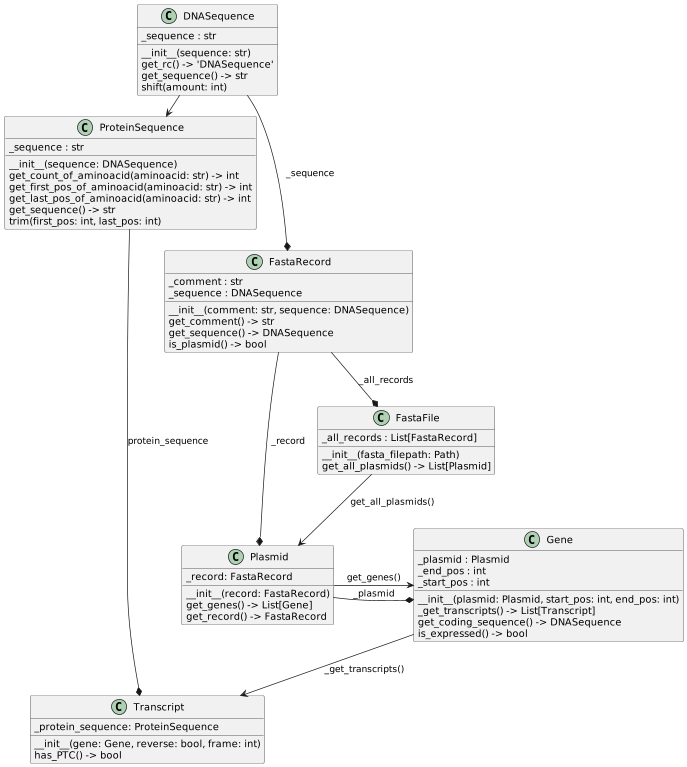

The diagram above was rendered by PlantUML. Its source (embedded in the PNG):
@startuml classes
set namespaceSeparator none

class "DNASequence" as src.DNASequence.DNASequence {
  _sequence : str
  __init__(sequence: str)
  get_rc() -> 'DNASequence'
  get_sequence() -> str
  shift(amount: int)
}
class "FastaFile" as FastaFile.FastaFile {
  _all_records : List[FastaRecord]
  __init__(fasta_filepath: Path)
  get_all_plasmids() -> List[Plasmid]
}

class "FastaRecord" as src.FastaRecord.FastaRecord {
  _comment : str
  _sequence : DNASequence
  __init__(comment: str, sequence: DNASequence)
  get_comment() -> str
  get_sequence() -> DNASequence
  is_plasmid() -> bool
}
class "Gene" as Gene.Gene {
  _plasmid : Plasmid
  _end_pos : int
  _start_pos : int
  __init__(plasmid: Plasmid, start_pos: int, end_pos: int)
  _get_transcripts() -> List[Transcript]
  get_coding_sequence() -> DNASequence
  is_expressed() -> bool
}

class "Plasmid" as Plasmid.Plasmid {
  _record: FastaRecord
  __init__(record: FastaRecord)
  get_genes() -> List[Gene]
  get_record() -> FastaRecord
}

class "ProteinSequence" as src.ProteinSequence.ProteinSequence {
  _sequence : str
  __init__(sequence: DNASequence)
  get_count_of_aminoacid(aminoacid: str) -> int
  get_first_pos_of_aminoacid(aminoacid: str) -> int
  get_last_pos_of_aminoacid(aminoacid: str) -> int
  get_sequence() -> str
  trim(first_pos: int, last_pos: int)
}
class "Transcript" as Transcript.Transcript {
  _protein_sequence: ProteinSequence
  __init__(gene: Gene, reverse: bool, frame: int)
  has_PTC() -> bool
}

src.DNASequence.DNASequence --* src.FastaRecord.FastaRecord : _sequence
src.DNASequence.DNASequence -> src.ProteinSequence.ProteinSequence : constructor
Plasmid.Plasmid --* Gene.Gene : _plasmid
Plasmid.Plasmid -> Gene.Gene : get_genes()
src.FastaRecord.FastaRecord --* Plasmid.Plasmid : _record
src.ProteinSequence.ProteinSequence --* Transcript.Transcript : protein_sequence
src.FastaRecord.FastaRecord --* FastaFile.FastaFile : _all_records
FastaFile.FastaFile --> Plasmid.Plasmid : get_all_plasmids()
Gene.Gene --> Transcript.Transcript : _get_transcripts()
@enduml